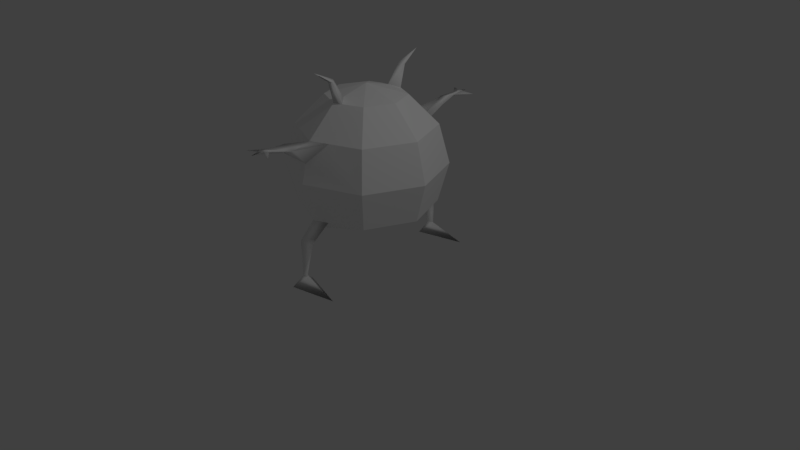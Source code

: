 # Source: zago1-3.blend  (saved by Blender 2.79.0; exported with 4.5.12 LTS)
import bpy
from mathutils import Matrix  # noqa: F401  (used for matrix-valued properties, if any)

bpy.ops.wm.read_factory_settings(use_empty=True)
scene = bpy.context.scene
scene.name = 'Scene'

# ---- collections
col_collection_1 = bpy.data.collections.new('Collection 1'); scene.collection.children.link(col_collection_1)

# ---- materials (node trees are filled in below, after node groups)
mat_lambert1 = bpy.data.materials.new('lambert1')
mat_lambert1.alpha_threshold = 0.0
mat_lambert1.use_transparent_shadow = False
mat_lambert1.diffuse_color = (1.0, 1.0, 1.0, 1.0)
mat_lambert1.roughness = 0.5

# ---- material node trees

# ---- world
world_world = bpy.data.worlds.new('World'); scene.world = world_world
world_world.color = (0.05088, 0.05088, 0.05088)
world_world.use_sun_shadow = False
world_world.sun_shadow_jitter_overblur = 0.0
world_world.cycles.sampling_method = 'MANUAL'

# ---- cameras
cam_camera = bpy.data.cameras.new('Camera')
cam_camera.clip_end = 100.0
cam_camera.lens = 35.0
cam_camera.sensor_width = 32.0
cam_camera.sensor_height = 18.0
cam_camera.ortho_scale = 7.314
cam_camera.dof.focus_distance = 0.0
cam_camera.dof.aperture_fstop = 128.0

# ---- lights
light_lamp = bpy.data.lights.new('Lamp', 'POINT')
light_lamp.transmission_factor = 0.0
light_lamp.cutoff_distance = 30.0
light_lamp.energy = 100.0
light_lamp.shadow_buffer_clip_start = 1.001
light_lamp.shadow_soft_size = 0.1
light_lamp.shadow_maximum_resolution = 0.006
light_lamp.use_absolute_resolution = True

# ---- meshes
me_x = bpy.data.meshes.new('未命名')
me_x.from_pydata([(0.6124, 0.7753, -0.6124), (0.0, 0.7753, -0.866), (-0.6124, 0.7753, -0.6124), (-0.866, 0.7753, 0.0), (-0.6124, 0.7753, 0.6124), (0.0, 0.7753, 0.866), (0.6124, 0.7753, 0.6124), (0.866, 0.7753, 0.0), (0.7071, 1.275, -0.7071), (0.0, 1.275, -1.0), (-0.7071, 1.275, -0.7071), (-1.0, 1.275, 0.0), (-0.7071, 1.275, 0.7071), (0.0, 1.275, 1.0), (0.7071, 1.275, 0.7071), (1.0, 1.275, 0.0), (0.6124, 1.775, -0.6124), (0.0, 1.775, -0.866), (-0.6124, 1.775, -0.6124), (-0.866, 1.775, 0.0), (-0.6124, 1.775, 0.6124), (0.0, 1.775, 0.866), (0.6124, 1.775, 0.6124), (0.866, 1.775, 0.0), (0.3536, 2.141, -0.3536), (0.0, 2.141, -0.5), (-0.3536, 2.141, -0.3536), (-0.5, 2.141, 0.0), (-0.3536, 2.141, 0.3536), (0.0, 2.141, 0.5), (0.3536, 2.141, 0.3536), (0.5, 2.141, 0.0), (0.0, 0.4084, 0.0), (0.0, 2.275, 0.0), (0.0, 2.181, -0.35), (0.1061, 2.141, -0.4561), (0.0, 2.181, 0.35), (0.1061, 2.141, 0.4561), (0.03536, 2.554, -0.7859), (0.03536, 2.554, 0.7859), (0.01768, 2.425, -0.5046), (0.07071, 2.405, -0.5577), (0.01768, 2.405, -0.5796), (0.01768, 2.425, 0.5046), (0.07071, 2.405, 0.5577), (0.01768, 2.405, 0.5796), (0.0, 1.515, 0.9357), (0.2271, 1.775, 0.772), (0.0, 1.515, -0.9357), (0.2271, 1.775, -0.772), (0.04593, 1.831, -1.689), (0.04593, 1.831, 1.689), (0.02296, 1.842, -1.226), (0.1148, 1.768, -1.188), (0.02296, 1.742, -1.253), (0.02296, 1.842, 1.226), (0.1148, 1.768, 1.188), (0.02296, 1.742, 1.253), (0.03445, 1.85, -1.458), (0.04792, 1.815, -1.459), (0.03445, 1.8, -1.471), (0.03445, 1.85, 1.458), (0.04792, 1.815, 1.459), (0.03445, 1.8, 1.471), (0.2447, 1.836, -1.61), (0.2447, 1.836, 1.61), (-0.1134, 1.836, -1.638), (-0.1134, 1.836, 1.638), (0.08937, 1.856, -1.556), (0.08937, 1.856, 1.556), (0.02219, 1.856, -1.562), (0.02219, 1.856, 1.562), (0.03397, 1.85, -1.458), (0.03397, 1.85, 1.458), (0.1837, 0.7753, -0.7899), (0.0, 0.6289, -0.7196), (0.1837, 0.7753, 0.7899), (0.0, 0.6289, 0.7196), (0.5842, 0.0, -1.082), (0.5842, 0.0, 1.082), (-0.02053, 0.5616, -1.05), (0.1583, 0.5616, -1.012), (-0.02053, 0.419, -0.9773), (-0.02053, 0.5616, 1.05), (0.1583, 0.5616, 1.012), (-0.02053, 0.419, 0.9773), (0.09501, 0.1241, -1.068), (0.03264, 0.1241, -1.076), (0.02624, 0.1241, -1.033), (0.09501, 0.1241, 1.068), (0.03264, 0.1241, 1.076), (0.02624, 0.1241, 1.033), (0.003415, 0.0, -1.22), (-0.01101, 0.0, -0.9096), (0.003415, 0.0, 1.22), (-0.01101, 0.0, 0.9096)], [], [(82, 80, 87, 88), (2, 1, 75, 32), (3, 2, 32), (4, 3, 32), (77, 5, 4, 32), (6, 76, 77, 32), (7, 6, 32), (0, 7, 32), (0, 74, 1, 9, 8), (1, 2, 10, 9), (2, 3, 11, 10), (3, 4, 12, 11), (4, 5, 13, 12), (5, 76, 6, 14, 13), (6, 7, 15, 14), (7, 0, 8, 15), (8, 9, 48, 49, 16), (9, 10, 18, 17, 48), (10, 11, 19, 18), (11, 12, 20, 19), (12, 13, 46, 21, 20), (21, 55, 56, 47), (14, 15, 23, 22), (15, 8, 16, 23), (16, 49, 17, 25, 35, 24), (17, 18, 26, 25), (18, 19, 27, 26), (19, 20, 28, 27), (20, 21, 29, 28), (21, 47, 22, 30, 37, 29), (22, 23, 31, 30), (23, 16, 24, 31), (41, 42, 38), (25, 26, 33, 34), (26, 27, 33), (27, 28, 33), (28, 29, 36, 33), (36, 37, 30, 33), (30, 31, 33), (31, 24, 33), (24, 35, 34, 33), (36, 43, 44, 37), (29, 45, 43, 36), (42, 40, 38), (40, 41, 38), (29, 37, 44, 45), (34, 35, 41, 40), (35, 25, 42, 41), (34, 40, 42, 25), (44, 43, 39), (45, 44, 39), (43, 45, 39), (52, 58, 60, 54), (60, 50, 68), (46, 57, 55, 21), (72, 70, 66), (46, 47, 56, 57), (49, 53, 52, 17), (48, 54, 53, 49), (17, 52, 54, 48), (56, 55, 61, 62), (57, 56, 62, 63), (55, 57, 63, 61), (52, 53, 59, 58), (53, 54, 60, 59), (62, 61, 73, 69), (63, 62, 65), (71, 63, 51), (60, 58, 72, 66), (60, 66, 70), (61, 63, 67, 73), (68, 59, 64), (71, 73, 67), (70, 68, 50), (62, 69, 65), (60, 70, 50), (67, 63, 71), (60, 64, 59), (63, 65, 69), (60, 68, 64), (63, 69, 51), (13, 14, 22, 47, 46), (75, 74, 0, 32), (5, 83, 84, 76), (86, 88, 93, 78), (77, 85, 83, 5), (80, 81, 86, 87), (76, 84, 85, 77), (74, 81, 80, 1), (74, 75, 82, 81), (1, 80, 82, 75), (89, 90, 94, 79), (85, 84, 89, 91), (94, 95, 79), (87, 86, 78, 92), (88, 87, 92, 93), (84, 83, 90, 89), (83, 85, 91, 90), (81, 82, 88, 86), (91, 89, 79, 95), (93, 92, 78), (90, 91, 95, 94), (58, 59, 68, 72), (69, 73, 71), (72, 68, 70), (69, 71, 51)])
me_x.polygons.foreach_set('use_smooth', [True] * 106)
_k = set([(0, 7), (0, 8), (0, 32), (0, 74), (1, 2), (1, 9), (1, 74), (1, 75), (2, 3), (2, 10), (2, 32), (3, 4), (3, 11), (3, 32), (4, 5), (4, 12), (4, 32), (5, 13), (5, 76), (5, 77), (6, 7), (6, 14), (6, 32), (6, 76), (7, 15), (7, 32), (8, 9), (8, 15), (8, 16), (9, 10), (9, 48), (10, 11), (10, 18), (11, 12), (11, 19), (12, 13), (12, 20), (13, 14), (13, 46), (14, 15), (14, 22), (15, 23), (16, 23), (16, 24), (16, 49), (17, 18), (17, 25), (17, 48), (17, 49), (18, 19), (18, 26), (19, 20), (19, 27), (20, 21), (20, 28), (21, 29), (21, 46), (21, 47), (22, 23), (22, 30), (22, 47), (23, 31), (24, 31), (24, 33), (24, 35), (25, 26), (25, 34), (25, 35), (26, 27), (26, 33), (27, 28), (27, 33), (28, 29), (28, 33), (29, 36), (29, 37), (30, 31), (30, 33), (30, 37), (31, 33), (32, 75), (32, 77), (33, 34), (33, 36)])
me_x.attributes.new('sharp_edge', 'BOOLEAN', 'EDGE').data.foreach_set('value', [ (min(e.vertices), max(e.vertices)) in _k for e in me_x.edges])
_uv = me_x.uv_layers.new(name='map1')
_uv.uv.foreach_set('vector', [0.1203, 0.2917, 0.1203, 0.325, 0.1166, 0.3183, 0.117, 0.3093, 0.25, 0.3333, 0.125, 0.3333, 0.125, 0.2667, 0.1875, 0.0, 0.375, 0.3333, 0.25, 0.3333, 0.3125, 0.0, 0.5, 0.3333, 0.375, 0.3333, 0.4375, 0.0, 0.625, 0.2667, 0.625, 0.3333, 0.5, 0.3333, 0.5625, 0.0, 0.75, 0.3333, 0.6625, 0.3333, 0.625, 0.2667, 0.6875, 0.0, 0.875, 0.3333, 0.75, 0.3333, 0.8125, 0.0, 1.0, 0.3333, 0.875, 0.3333, 0.9375, 0.0, 0.0, 0.3333, 0.0875, 0.3333, 0.125, 0.3333, 0.125, 0.5, 0.0, 0.5, 0.125, 0.3333, 0.25, 0.3333, 0.25, 0.5, 0.125, 0.5, 0.25, 0.3333, 0.375, 0.3333, 0.375, 0.5, 0.25, 0.5, 0.375, 0.3333, 0.5, 0.3333, 0.5, 0.5, 0.375, 0.5, 0.5, 0.3333, 0.625, 0.3333, 0.625, 0.5, 0.5, 0.5, 0.625, 0.3333, 0.6625, 0.3333, 0.75, 0.3333, 0.75, 0.5, 0.625, 0.5, 0.75, 0.3333, 0.875, 0.3333, 0.875, 0.5, 0.75, 0.5, 0.875, 0.3333, 1.0, 0.3333, 1.0, 0.5, 0.875, 0.5, 0.0, 0.5, 0.125, 0.5, 0.1237, 0.5792, 0.07613, 0.6678, 0.0, 0.6667, 0.125, 0.5, 0.25, 0.5, 0.25, 0.6667, 0.125, 0.6667, 0.1237, 0.5792, 0.25, 0.5, 0.375, 0.5, 0.375, 0.6667, 0.25, 0.6667, 0.375, 0.5, 0.5, 0.5, 0.5, 0.6667, 0.375, 0.6667, 0.5, 0.5, 0.625, 0.5, 0.6263, 0.5792, 0.625, 0.6667, 0.5, 0.6667, 0.625, 0.6667, 0.6297, 0.6583, 0.6484, 0.6583, 0.6739, 0.6678, 0.75, 0.5, 0.875, 0.5, 0.875, 0.6667, 0.75, 0.6667, 0.875, 0.5, 1.0, 0.5, 1.0, 0.6667, 0.875, 0.6667, 0.0, 0.6667, 0.07613, 0.6678, 0.125, 0.6667, 0.125, 0.8333, 0.0875, 0.8333, 0.0, 0.8333, 0.125, 0.6667, 0.25, 0.6667, 0.25, 0.8333, 0.125, 0.8333, 0.25, 0.6667, 0.375, 0.6667, 0.375, 0.8333, 0.25, 0.8333, 0.375, 0.6667, 0.5, 0.6667, 0.5, 0.8333, 0.375, 0.8333, 0.5, 0.6667, 0.625, 0.6667, 0.625, 0.8333, 0.5, 0.8333, 0.625, 0.6667, 0.6739, 0.6678, 0.75, 0.6667, 0.75, 0.8333, 0.6625, 0.8333, 0.625, 0.8333, 0.75, 0.6667, 0.875, 0.6667, 0.875, 0.8333, 0.75, 0.8333, 0.875, 0.6667, 1.0, 0.6667, 1.0, 0.8333, 0.875, 0.8333, 0.09687, 0.8417, 0.1156, 0.8417, 0.1063, 0.85, 0.125, 0.8333, 0.25, 0.8333, 0.1875, 1.0, 0.1437, 0.8833, 0.25, 0.8333, 0.375, 0.8333, 0.3125, 1.0, 0.375, 0.8333, 0.5, 0.8333, 0.4375, 1.0, 0.5, 0.8333, 0.625, 0.8333, 0.6062, 0.8833, 0.5625, 1.0, 0.6438, 0.8833, 0.6625, 0.8333, 0.75, 0.8333, 0.6875, 1.0, 0.75, 0.8333, 0.875, 0.8333, 0.8125, 1.0, 0.875, 0.8333, 1.0, 0.8333, 0.9375, 1.0, 0.0, 0.8333, 0.0875, 0.8333, 0.1063, 0.8833, 0.0625, 1.0, 0.6438, 0.8833, 0.6438, 0.8667, 0.6531, 0.8417, 0.6625, 0.8333, 0.625, 0.8333, 0.6344, 0.8417, 0.6438, 0.8667, 0.6438, 0.8833, 0.1156, 0.8417, 0.1063, 0.8667, 0.1063, 0.85, 0.1063, 0.8667, 0.09687, 0.8417, 0.1063, 0.85, 0.625, 0.8333, 0.6625, 0.8333, 0.6531, 0.8417, 0.6344, 0.8417, 0.1063, 0.8833, 0.0875, 0.8333, 0.09687, 0.8417, 0.1063, 0.8667, 0.0875, 0.8333, 0.125, 0.8333, 0.1156, 0.8417, 0.09687, 0.8417, 0.1063, 0.8833, 0.1063, 0.8667, 0.1156, 0.8417, 0.125, 0.8333, 0.6531, 0.8417, 0.6438, 0.8667, 0.6438, 0.85, 0.6344, 0.8417, 0.6531, 0.8417, 0.6438, 0.85, 0.6438, 0.8667, 0.6344, 0.8417, 0.6438, 0.85, 0.1203, 0.6583, 0.118, 0.6542, 0.118, 0.6375, 0.1203, 0.625, 0.118, 0.6375, 0.1156, 0.65, 0.1139, 0.651, 0.6263, 0.5792, 0.6297, 0.625, 0.6297, 0.6583, 0.625, 0.6667, 0.118, 0.6542, 0.1162, 0.651, 0.1168, 0.6521, 0.6263, 0.5792, 0.6739, 0.6678, 0.6484, 0.6583, 0.6297, 0.625, 0.07613, 0.6678, 0.1016, 0.6583, 0.1203, 0.6583, 0.125, 0.6667, 0.1237, 0.5792, 0.1203, 0.625, 0.1016, 0.6583, 0.07613, 0.6678, 0.125, 0.6667, 0.1203, 0.6583, 0.1203, 0.625, 0.1237, 0.5792, 0.6484, 0.6583, 0.6297, 0.6583, 0.632, 0.6542, 0.6414, 0.6542, 0.6297, 0.625, 0.6484, 0.6583, 0.6414, 0.6542, 0.632, 0.6375, 0.6297, 0.6583, 0.6297, 0.625, 0.632, 0.6375, 0.632, 0.6542, 0.1203, 0.6583, 0.1016, 0.6583, 0.1086, 0.6542, 0.118, 0.6542, 0.1016, 0.6583, 0.1203, 0.625, 0.118, 0.6375, 0.1086, 0.6542, 0.6414, 0.6542, 0.632, 0.6542, 0.632, 0.6542, 0.6361, 0.651, 0.632, 0.6375, 0.6414, 0.6542, 0.6379, 0.6521, 0.6338, 0.651, 0.632, 0.6375, 0.6344, 0.65, 0.118, 0.6375, 0.118, 0.6542, 0.118, 0.6542, 0.1168, 0.6521, 0.118, 0.6375, 0.1168, 0.6521, 0.1162, 0.651, 0.632, 0.6542, 0.632, 0.6375, 0.6332, 0.6521, 0.632, 0.6542, 0.1139, 0.651, 0.1086, 0.6542, 0.1121, 0.6521, 0.6338, 0.651, 0.632, 0.6542, 0.6332, 0.6521, 0.1162, 0.651, 0.1139, 0.651, 0.1156, 0.65, 0.6414, 0.6542, 0.6361, 0.651, 0.6379, 0.6521, 0.118, 0.6375, 0.1162, 0.651, 0.1156, 0.65, 0.6332, 0.6521, 0.632, 0.6375, 0.6338, 0.651, 0.118, 0.6375, 0.1121, 0.6521, 0.1086, 0.6542, 0.632, 0.6375, 0.6379, 0.6521, 0.6361, 0.651, 0.118, 0.6375, 0.1139, 0.651, 0.1121, 0.6521, 0.632, 0.6375, 0.6361, 0.651, 0.6344, 0.65, 0.625, 0.5, 0.75, 0.5, 0.75, 0.6667, 0.6739, 0.6678, 0.6263, 0.5792, 0.125, 0.2667, 0.0875, 0.3333, 0.0, 0.3333, 0.0625, 0.0, 0.625, 0.3333, 0.6297, 0.325, 0.6484, 0.325, 0.6625, 0.3333, 0.1128, 0.3183, 0.117, 0.3093, 0.1169, 0.31, 0.1156, 0.3167, 0.625, 0.2667, 0.6297, 0.2917, 0.6297, 0.325, 0.625, 0.3333, 0.1203, 0.325, 0.1016, 0.325, 0.1128, 0.3183, 0.1166, 0.3183, 0.6625, 0.3333, 0.6484, 0.325, 0.6297, 0.2917, 0.625, 0.2667, 0.0875, 0.3333, 0.1016, 0.325, 0.1203, 0.325, 0.125, 0.3333, 0.0875, 0.3333, 0.125, 0.2667, 0.1203, 0.2917, 0.1016, 0.325, 0.125, 0.3333, 0.1203, 0.325, 0.1203, 0.2917, 0.125, 0.2667, 0.6372, 0.3183, 0.6334, 0.3183, 0.6335, 0.3182, 0.6344, 0.3167, 0.6297, 0.2917, 0.6484, 0.325, 0.6372, 0.3183, 0.633, 0.3093, 0.6335, 0.3182, 0.6331, 0.31, 0.6344, 0.3167, 0.1166, 0.3183, 0.1128, 0.3183, 0.1156, 0.3167, 0.1165, 0.3182, 0.117, 0.3093, 0.1166, 0.3183, 0.1165, 0.3182, 0.1169, 0.31, 0.6484, 0.325, 0.6297, 0.325, 0.6334, 0.3183, 0.6372, 0.3183, 0.6297, 0.325, 0.6297, 0.2917, 0.633, 0.3093, 0.6334, 0.3183, 0.1016, 0.325, 0.1203, 0.2917, 0.117, 0.3093, 0.1128, 0.3183, 0.633, 0.3093, 0.6372, 0.3183, 0.6344, 0.3167, 0.6331, 0.31, 0.1169, 0.31, 0.1165, 0.3182, 0.1156, 0.3167, 0.6334, 0.3183, 0.633, 0.3093, 0.6331, 0.31, 0.6335, 0.3182, 0.118, 0.6542, 0.1086, 0.6542, 0.1139, 0.651, 0.118, 0.6542, 0.6361, 0.651, 0.632, 0.6542, 0.6338, 0.651, 0.118, 0.6542, 0.1139, 0.651, 0.1162, 0.651, 0.6361, 0.651, 0.6338, 0.651, 0.6344, 0.65])
me_x.materials.append(mat_lambert1)
me_x.use_remesh_preserve_volume = False
me_x.use_remesh_preserve_attributes = False
me_x.use_mirror_vertex_groups = False
me_x.update()
me_x.normals_split_custom_set([tuple(v) for v in zip(*[iter([-0.2809, -0.4828, 0.8295, -0.5405, 0.3515, -0.7644, -0.2697, 0.4664, -0.8424, -0.2088, 0.4634, 0.8612, -0.2826, -0.8307, -0.4796, -0.2826, -0.8307, -0.4796, -0.2826, -0.8307, -0.4796, -0.2826, -0.8307, -0.4796, -0.4896, -0.848, -0.2028, -0.4896, -0.848, -0.2028, -0.4896, -0.848, -0.2028, -0.4896, -0.848, 0.2028, -0.4896, -0.848, 0.2028, -0.4896, -0.848, 0.2028, -0.2826, -0.8307, 0.4796, -0.2826, -0.8307, 0.4796, -0.2826, -0.8307, 0.4796, -0.2826, -0.8307, 0.4796, 0.2821, -0.8389, 0.4654, 0.3738, -0.8153, 0.4423, 0.2658, -0.9022, 0.3396, 0.2821, -0.8389, 0.4654, 0.4896, -0.848, 0.2028, 0.4896, -0.848, 0.2028, 0.4896, -0.848, 0.2028, 0.4896, -0.848, -0.2028, 0.4896, -0.848, -0.2028, 0.4896, -0.848, -0.2028, 0.3715, -0.2403, -0.8968, 0.3715, -0.2403, -0.8968, 0.3715, -0.2403, -0.8968, 0.3715, -0.2403, -0.8968, 0.3715, -0.2403, -0.8968, -0.3715, -0.2403, -0.8968, -0.3715, -0.2403, -0.8968, -0.3715, -0.2403, -0.8968, -0.3715, -0.2403, -0.8968, -0.8968, -0.2403, -0.3715, -0.8968, -0.2403, -0.3715, -0.8968, -0.2403, -0.3715, -0.8968, -0.2403, -0.3715, -0.8968, -0.2403, 0.3715, -0.8968, -0.2403, 0.3715, -0.8968, -0.2403, 0.3715, -0.8968, -0.2403, 0.3715, -0.3715, -0.2403, 0.8968, -0.3715, -0.2403, 0.8968, -0.3715, -0.2403, 0.8968, -0.3715, -0.2403, 0.8968, 0.3715, -0.2403, 0.8968, 0.3715, -0.2403, 0.8968, 0.3715, -0.2403, 0.8968, 0.3715, -0.2403, 0.8968, 0.3715, -0.2403, 0.8968, 0.8968, -0.2403, 0.3715, 0.8968, -0.2403, 0.3715, 0.8968, -0.2403, 0.3715, 0.8968, -0.2403, 0.3715, 0.8968, -0.2403, -0.3715, 0.8968, -0.2403, -0.3715, 0.8968, -0.2403, -0.3715, 0.8968, -0.2403, -0.3715, 0.3715, 0.2403, -0.8968, 0.3715, 0.2403, -0.8968, 0.3763, 0.1402, -0.9158, 0.4374, 0.2303, -0.8693, 0.3715, 0.2403, -0.8968, -0.3715, 0.2403, -0.8968, -0.3715, 0.2403, -0.8968, -0.3715, 0.2403, -0.8968, -0.3715, 0.2403, -0.8968, -0.3715, 0.2403, -0.8968, -0.8968, 0.2403, -0.3715, -0.8968, 0.2403, -0.3715, -0.8968, 0.2403, -0.3715, -0.8968, 0.2403, -0.3715, -0.8968, 0.2403, 0.3715, -0.8968, 0.2403, 0.3715, -0.8968, 0.2403, 0.3715, -0.8968, 0.2403, 0.3715, -0.3715, 0.2403, 0.8968, -0.3715, 0.2403, 0.8968, -0.3715, 0.2403, 0.8968, -0.3715, 0.2403, 0.8968, -0.3715, 0.2403, 0.8968, -0.5664, 0.8241, 0.003303, -0.7056, 0.7078, 0.03271, 0.9654, -0.0226, 0.2597, 0.4374, 0.2303, 0.8693, 0.8968, 0.2403, 0.3715, 0.8968, 0.2403, 0.3715, 0.8968, 0.2403, 0.3715, 0.8968, 0.2403, 0.3715, 0.8968, 0.2403, -0.3715, 0.8968, 0.2403, -0.3715, 0.8968, 0.2403, -0.3715, 0.8968, 0.2403, -0.3715, 0.2811, 0.6786, -0.6786, 0.2811, 0.6786, -0.6786, 0.2811, 0.6786, -0.6786, 0.2811, 0.6786, -0.6786, 0.2811, 0.6786, -0.6786, 0.2811, 0.6786, -0.6786, -0.2811, 0.6786, -0.6786, -0.2811, 0.6786, -0.6786, -0.2811, 0.6786, -0.6786, -0.2811, 0.6786, -0.6786, -0.6786, 0.6786, -0.2811, -0.6786, 0.6786, -0.2811, -0.6786, 0.6786, -0.2811, -0.6786, 0.6786, -0.2811, -0.6786, 0.6786, 0.2811, -0.6786, 0.6786, 0.2811, -0.6786, 0.6786, 0.2811, -0.6786, 0.6786, 0.2811, -0.2811, 0.6786, 0.6786, -0.2811, 0.6786, 0.6786, -0.2811, 0.6786, 0.6786, -0.2811, 0.6786, 0.6786, 0.2811, 0.6786, 0.6786, 0.2811, 0.6786, 0.6786, 0.2811, 0.6786, 0.6786, 0.2811, 0.6786, 0.6786, 0.2811, 0.6786, 0.6786, 0.2811, 0.6786, 0.6786, 0.6786, 0.6786, 0.2811, 0.6786, 0.6786, 0.2811, 0.6786, 0.6786, 0.2811, 0.6786, 0.6786, 0.2811, 0.6786, 0.6786, -0.2811, 0.6786, 0.6786, -0.2811, 0.6786, 0.6786, -0.2811, 0.6786, 0.6786, -0.2811, 0.9835, 0.1762, -0.04144, -0.7577, -0.2443, -0.6052, 0.4458, 0.8948, 0.02236, -0.1066, 0.9604, -0.2573, -0.1066, 0.9604, -0.2573, -0.1066, 0.9604, -0.2573, -0.1066, 0.9604, -0.2573, -0.2573, 0.9604, -0.1066, -0.2573, 0.9604, -0.1066, -0.2573, 0.9604, -0.1066, -0.2573, 0.9604, 0.1066, -0.2573, 0.9604, 0.1066, -0.2573, 0.9604, 0.1066, -0.1066, 0.9604, 0.2573, -0.1066, 0.9604, 0.2573, -0.1066, 0.9604, 0.2573, -0.1066, 0.9604, 0.2573, 0.06554, 0.991, 0.1165, 0.3577, 0.9073, 0.2212, 0.1066, 0.9604, 0.2573, 0.1066, 0.9604, 0.2573, 0.2573, 0.9604, 0.1066, 0.2573, 0.9604, 0.1066, 0.2573, 0.9604, 0.1066, 0.2573, 0.9604, -0.1066, 0.2573, 0.9604, -0.1066, 0.2573, 0.9604, -0.1066, 0.1066, 0.9604, -0.2573, 0.3577, 0.9073, -0.2212, 0.06554, 0.991, -0.1165, 0.1066, 0.9604, -0.2573, 0.06554, 0.991, 0.1165, -0.3311, 0.593, -0.734, 0.9835, 0.1762, 0.04143, 0.3577, 0.9073, 0.2212, -0.7214, -0.1555, 0.6748, -0.7577, -0.2443, 0.6052, -0.3311, 0.593, -0.734, 0.06554, 0.991, 0.1165, -0.7577, -0.2443, -0.6052, -0.3311, 0.593, 0.734, 0.4458, 0.8948, 0.02236, -0.3311, 0.593, 0.734, 0.9835, 0.1762, -0.04144, 0.4458, 0.8948, 0.02236, -0.7214, -0.1555, 0.6748, 0.3577, 0.9073, 0.2212, 0.9835, 0.1762, 0.04143, -0.7577, -0.2443, 0.6052, 0.06554, 0.991, -0.1165, 0.3577, 0.9073, -0.2212, 0.9835, 0.1762, -0.04144, -0.3311, 0.593, 0.734, 0.3577, 0.9073, -0.2212, -0.7214, -0.1555, -0.6748, -0.7577, -0.2443, -0.6052, 0.9835, 0.1762, -0.04144, 0.06554, 0.991, -0.1165, -0.3311, 0.593, 0.734, -0.7577, -0.2443, -0.6052, -0.7214, -0.1555, -0.6748, 0.9835, 0.1762, 0.04143, -0.3311, 0.593, -0.734, 0.4459, 0.8948, -0.02233, -0.7577, -0.2443, 0.6052, 0.9835, 0.1762, 0.04143, 0.4459, 0.8948, -0.02233, -0.3311, 0.593, -0.734, -0.7577, -0.2443, 0.6052, 0.4459, 0.8948, -0.02233, -0.7056, 0.7078, -0.03271, -0.5337, 0.8189, 0.2109, -0.5997, -0.7939, -0.101, -0.514, -0.7616, -0.3946, -0.5997, -0.7939, -0.101, 0.4192, -0.7395, -0.5267, 0.9017, 0.04508, -0.43, 0.3763, 0.1402, 0.9158, -0.514, -0.7616, 0.3946, -0.7056, 0.7078, 0.03271, -0.5664, 0.8241, 0.003303, -0.6052, 0.2356, 0.7604, -0.4975, 0.6331, -0.5931, -0.1612, -0.3325, -0.9292, 0.3763, 0.1402, 0.9158, 0.4374, 0.2303, 0.8693, 0.9654, -0.0226, 0.2597, -0.514, -0.7616, 0.3946, 0.4374, 0.2303, -0.8693, 0.9654, -0.02261, -0.2597, -0.7056, 0.7078, -0.03271, -0.5664, 0.8241, -0.003303, 0.3763, 0.1402, -0.9158, -0.514, -0.7616, -0.3946, 0.9654, -0.02261, -0.2597, 0.4374, 0.2303, -0.8693, -0.5664, 0.8241, -0.003303, -0.7056, 0.7078, -0.03271, -0.514, -0.7616, -0.3946, 0.3763, 0.1402, -0.9158, 0.9654, -0.0226, 0.2597, -0.7056, 0.7078, 0.03271, -0.5338, 0.8189, -0.2109, 0.9989, -0.03698, 0.02948, -0.514, -0.7616, 0.3946, 0.9654, -0.0226, 0.2597, 0.9989, -0.03698, 0.02948, -0.5997, -0.7939, 0.101, -0.7056, 0.7078, 0.03271, -0.514, -0.7616, 0.3946, -0.5997, -0.7939, 0.101, -0.5338, 0.8189, -0.2109, -0.7056, 0.7078, -0.03271, 0.9654, -0.02261, -0.2597, 0.9989, -0.037, -0.02949, -0.5337, 0.8189, 0.2109, 0.9654, -0.02261, -0.2597, -0.514, -0.7616, -0.3946, -0.5997, -0.7939, -0.101, 0.9989, -0.037, -0.02949, 0.9989, -0.03698, 0.02948, -0.5338, 0.8189, -0.2109, -0.6052, 0.2356, -0.7604, 0.9017, 0.04508, 0.43, -0.5997, -0.7939, 0.101, 0.9989, -0.03698, 0.02948, 0.09767, 0.7956, 0.5979, -0.4975, 0.6331, 0.5931, -0.5997, -0.7939, 0.101, 0.4187, -0.7398, 0.5267, -0.5997, -0.7939, -0.101, -0.5337, 0.8189, 0.2109, -0.6052, 0.2356, 0.7604, -0.1612, -0.3325, -0.9292, -0.5997, -0.7939, -0.101, -0.1612, -0.3325, -0.9292, -0.4975, 0.6331, -0.5931, -0.5338, 0.8189, -0.2109, -0.5997, -0.7939, 0.101, -0.1612, -0.3325, 0.9292, -0.6052, 0.2356, -0.7604, 0.9017, 0.04508, -0.43, 0.9989, -0.037, -0.02949, 0.09815, 0.7963, -0.5969, -0.4975, 0.6331, 0.5931, -0.6052, 0.2356, -0.7604, -0.1612, -0.3325, 0.9292, -0.4975, 0.6331, -0.5931, 0.9017, 0.04508, -0.43, 0.4192, -0.7395, -0.5267, 0.9989, -0.03698, 0.02948, 0.9017, 0.04508, 0.43, 0.09767, 0.7956, 0.5979, -0.5997, -0.7939, -0.101, -0.4975, 0.6331, -0.5931, 0.4192, -0.7395, -0.5267, -0.1612, -0.3325, 0.9292, -0.5997, -0.7939, 0.101, -0.4975, 0.6331, 0.5931, -0.5997, -0.7939, -0.101, 0.09815, 0.7963, -0.5969, 0.9989, -0.037, -0.02949, -0.5997, -0.7939, 0.101, 0.09767, 0.7956, 0.5979, 0.9017, 0.04508, 0.43, -0.5997, -0.7939, -0.101, 0.9017, 0.04508, -0.43, 0.09815, 0.7963, -0.5969, -0.5997, -0.7939, 0.101, 0.9017, 0.04508, 0.43, 0.4187, -0.7398, 0.5267, 0.3715, 0.2403, 0.8968, 0.3715, 0.2403, 0.8968, 0.3715, 0.2403, 0.8968, 0.4374, 0.2303, 0.8693, 0.3763, 0.1402, 0.9158, 0.2658, -0.9022, -0.3396, 0.3738, -0.8153, -0.4423, 0.2821, -0.8389, -0.4654, 0.2821, -0.8389, -0.4654, -0.5167, 0.6133, 0.5975, -0.5405, 0.3515, 0.7644, 0.9508, -0.1544, 0.2686, 0.3738, -0.8153, 0.4423, 0.4172, 0.9042, -0.09127, -0.2088, 0.4634, 0.8612, -0.03255, -0.7864, 0.6168, 0.4129, -0.9107, 0.009669, 0.2658, -0.9022, 0.3396, -0.2809, -0.4828, -0.8295, -0.5405, 0.3515, 0.7644, -0.5167, 0.6133, 0.5975, -0.5405, 0.3515, -0.7644, 0.9508, -0.1544, -0.2686, 0.4172, 0.9042, -0.09127, -0.2697, 0.4664, -0.8424, 0.3738, -0.8153, 0.4423, 0.9508, -0.1544, 0.2686, -0.2809, -0.4828, -0.8295, 0.2658, -0.9022, 0.3396, 0.3738, -0.8153, -0.4423, 0.9508, -0.1544, -0.2686, -0.5405, 0.3515, -0.7644, -0.5167, 0.6133, -0.5975, 0.3738, -0.8153, -0.4423, 0.2658, -0.9022, -0.3396, -0.2809, -0.4828, 0.8295, 0.9508, -0.1544, -0.2686, -0.5167, 0.6133, -0.5975, -0.5405, 0.3515, -0.7644, -0.2809, -0.4828, 0.8295, 0.2658, -0.9022, -0.3396, 0.4172, 0.9042, 0.09127, -0.2697, 0.4665, 0.8424, -0.056, -0.8059, 0.5894, 0.4129, -0.9107, -0.009669, -0.2809, -0.4828, -0.8295, 0.9508, -0.1544, 0.2686, 0.4172, 0.9042, 0.09127, -0.2088, 0.4634, -0.8612, -0.056, -0.8059, 0.5894, -0.03255, -0.7864, -0.6168, 0.4129, -0.9107, -0.009669, -0.2697, 0.4664, -0.8424, 0.4172, 0.9042, -0.09127, 0.4129, -0.9107, 0.009669, -0.05597, -0.8059, -0.5895, -0.2088, 0.4634, 0.8612, -0.2697, 0.4664, -0.8424, -0.05597, -0.8059, -0.5895, -0.03255, -0.7864, 0.6168, 0.9508, -0.1544, 0.2686, -0.5405, 0.3515, 0.7644, -0.2697, 0.4665, 0.8424, 0.4172, 0.9042, 0.09127, -0.5405, 0.3515, 0.7644, -0.2809, -0.4828, -0.8295, -0.2088, 0.4634, -0.8612, -0.2697, 0.4665, 0.8424, 0.9508, -0.1544, -0.2686, -0.2809, -0.4828, 0.8295, -0.2088, 0.4634, 0.8612, 0.4172, 0.9042, -0.09127, -0.2088, 0.4634, -0.8612, 0.4172, 0.9042, 0.09127, 0.4129, -0.9107, -0.009669, -0.03255, -0.7864, -0.6168, -0.03255, -0.7864, 0.6168, -0.05597, -0.8059, -0.5895, 0.4129, -0.9107, 0.009669, -0.2697, 0.4665, 0.8424, -0.2088, 0.4634, -0.8612, -0.03255, -0.7864, -0.6168, -0.056, -0.8059, 0.5894, -0.5337, 0.8189, 0.2109, 0.9989, -0.037, -0.02949, 0.9017, 0.04508, -0.43, -0.6052, 0.2356, 0.7604, 0.9017, 0.04508, 0.43, -0.6052, 0.2356, -0.7604, -0.4975, 0.6331, 0.5931, -0.6052, 0.2356, 0.7604, 0.9017, 0.04508, -0.43, -0.4975, 0.6331, -0.5931, 0.9017, 0.04508, 0.43, -0.4975, 0.6331, 0.5931, 0.4187, -0.7398, 0.5267])] * 3)])
arm_armature = bpy.data.armatures.new('Armature')  # bones are not reproduced

# ---- objects
ob_armature = bpy.data.objects.new('Armature', arm_armature)
ob_psphere1 = bpy.data.objects.new('pSphere1', me_x)
ob_lamp = bpy.data.objects.new('Lamp', light_lamp)
ob_camera = bpy.data.objects.new('Camera', cam_camera)

# ---- transforms, parenting, visibility, modifiers, constraints
ob_armature.location = (0.0, 0.0, 0.0)
ob_armature.rotation_euler = (1.571, -0.0, 0.0)
ob_armature.lineart.crease_threshold = 0.0
ob_psphere1.parent = ob_armature
ob_psphere1.location = (0.0, 0.0, 0.0)
ob_psphere1.color = (0.8, 0.8, 0.8, 1.0)
ob_psphere1.lineart.crease_threshold = 0.0
_vg = ob_psphere1.vertex_groups.new(name='joint1')
for _i, _w in zip([0, 1, 2, 3, 4, 5, 6, 7, 8, 9, 10, 11, 12, 13, 14, 15, 16, 17, 18, 19, 20, 21, 22, 23, 24, 25, 26, 27, 28, 29, 30, 31, 32, 33, 34, 35, 36, 37, 38, 39, 40, 41, 42, 43, 44, 45, 46, 47, 48, 49, 64, 65, 74, 75, 76, 77, 80, 81, 82, 83, 84, 85, 92, 93, 94, 95], [1.0, 0.4836, 1.0, 1.0, 1.0, 0.4836, 1.0, 1.0, 1.0, 1.0, 1.0, 1.0, 1.0, 1.0, 1.0, 1.0, 1.0, 0.4781, 1.0, 1.0, 1.0, 0.4781, 1.0, 1.0, 1.0, 1.0, 1.0, 1.0, 1.0, 1.0, 1.0, 1.0, 1.0, 1.0, 1.0, 1.0, 1.0, 1.0, 1.0, 1.0, 1.0, 1.0, 1.0, 1.0, 1.0, 1.0, 0.496, 0.5174, 0.496, 0.5174, 0.002247, 0.002247, 0.5315, 0.4903, 0.5315, 0.4903, 0.00571, 0.02582, 0.001176, 0.00571, 0.02582, 0.001176, 0.002061, 0.003181, 0.002061, 0.003181]): _vg.add([_i], _w, 'REPLACE')
_vg = ob_psphere1.vertex_groups.new(name='joint2')
for _i, _w in zip([1, 74, 75, 80, 81, 82, 92, 93], [0.5011, 0.4636, 0.493, 0.5005, 0.5917, 0.2437, 0.01193, 0.0139]): _vg.add([_i], _w, 'REPLACE')
_vg = ob_psphere1.vertex_groups.new(name='joint3')
for _i, _w in zip([1, 74, 75, 80, 81, 82, 86, 87, 88, 92, 93], [0.01433, 0.004366, 0.01535, 0.4922, 0.3783, 0.7531, 0.01006, 0.5, 0.5092, 0.4891, 0.4885]): _vg.add([_i], _w, 'REPLACE')
_vg = ob_psphere1.vertex_groups.new(name='joint4')
for _i, _w in zip([75, 78, 80, 81, 82, 86, 87, 88, 92, 93], [0.001135, 0.5, 0.001467, 0.003628, 0.001976, 0.9899, 0.5, 0.4907, 0.4891, 0.4885]): _vg.add([_i], _w, 'REPLACE')
_vg = ob_psphere1.vertex_groups.new(name='joint5')
for _i, _w in zip([78, 92, 93], [0.5, 0.007773, 0.005923]): _vg.add([_i], _w, 'REPLACE')
_vg = ob_psphere1.vertex_groups.new(name='joint6')
for _i, _w in zip([17, 48, 49, 52, 53, 54, 64, 66], [0.5085, 0.4788, 0.4634, 0.488, 0.7958, 0.467, 0.02272, 0.00779]): _vg.add([_i], _w, 'REPLACE')
_vg = ob_psphere1.vertex_groups.new(name='joint7')
for _i, _w in zip([17, 48, 49, 52, 53, 54, 58, 59, 60, 64, 66, 68, 70, 72], [0.01135, 0.02034, 0.01484, 0.5086, 0.2027, 0.5305, 0.5336, 0.6134, 0.4844, 0.1791, 0.1103, 0.05856, 0.007034, 0.5249]): _vg.add([_i], _w, 'REPLACE')
_vg = ob_psphere1.vertex_groups.new(name='joint8')
for _i, _w in zip([17, 48, 49, 50, 52, 54, 58, 59, 60, 64, 66, 68, 70, 72], [0.00161, 0.003708, 0.003161, 0.5, 0.002772, 0.00206, 0.4664, 0.3865, 0.515, 0.4439, 0.496, 0.9212, 0.9906, 0.4751]): _vg.add([_i], _w, 'REPLACE')
_vg = ob_psphere1.vertex_groups.new(name='joint9')
for _i, _w in zip([48, 49, 50, 64, 66, 68, 70], [0.001222, 0.001115, 0.5, 0.3521, 0.3851, 0.01955, 0.002327]): _vg.add([_i], _w, 'REPLACE')
_vg = ob_psphere1.vertex_groups.new(name='joint10')
for _i, _w in zip([21, 46, 47, 55, 56, 57, 65, 67], [0.5085, 0.4788, 0.4634, 0.488, 0.7958, 0.467, 0.02272, 0.00779]): _vg.add([_i], _w, 'REPLACE')
_vg = ob_psphere1.vertex_groups.new(name='joint11')
for _i, _w in zip([21, 46, 47, 55, 56, 57, 61, 62, 63, 65, 67, 69, 71, 73], [0.01135, 0.02034, 0.01484, 0.5086, 0.2027, 0.5305, 0.5336, 0.6134, 0.4844, 0.1791, 0.1103, 0.05856, 0.007034, 0.5249]): _vg.add([_i], _w, 'REPLACE')
_vg = ob_psphere1.vertex_groups.new(name='joint12')
for _i, _w in zip([21, 46, 47, 51, 55, 57, 61, 62, 63, 65, 67, 69, 71, 73], [0.00161, 0.003708, 0.003161, 0.5, 0.002772, 0.00206, 0.4664, 0.3865, 0.515, 0.4439, 0.496, 0.9212, 0.9906, 0.4751]): _vg.add([_i], _w, 'REPLACE')
_vg = ob_psphere1.vertex_groups.new(name='joint13')
for _i, _w in zip([46, 47, 51, 65, 67, 69, 71], [0.001222, 0.001115, 0.5, 0.3521, 0.3851, 0.01955, 0.002327]): _vg.add([_i], _w, 'REPLACE')
_vg = ob_psphere1.vertex_groups.new(name='joint14')
for _i, _w in zip([5, 76, 77, 83, 84, 85, 94, 95], [0.5011, 0.4636, 0.493, 0.5005, 0.5917, 0.2437, 0.01193, 0.0139]): _vg.add([_i], _w, 'REPLACE')
_vg = ob_psphere1.vertex_groups.new(name='joint15')
for _i, _w in zip([5, 76, 77, 83, 84, 85, 89, 90, 91, 94, 95], [0.01433, 0.004366, 0.01535, 0.4922, 0.3783, 0.7531, 0.01006, 0.5, 0.5092, 0.4891, 0.4885]): _vg.add([_i], _w, 'REPLACE')
_vg = ob_psphere1.vertex_groups.new(name='joint16')
for _i, _w in zip([77, 79, 83, 84, 85, 89, 90, 91, 94, 95], [0.001135, 0.5, 0.001467, 0.003628, 0.001976, 0.9899, 0.5, 0.4907, 0.4891, 0.4885]): _vg.add([_i], _w, 'REPLACE')
_vg = ob_psphere1.vertex_groups.new(name='joint17')
for _i, _w in zip([79, 94, 95], [0.5, 0.007773, 0.005923]): _vg.add([_i], _w, 'REPLACE')
_m = ob_psphere1.modifiers.new('Armature', 'ARMATURE')
_m.object = ob_armature
ob_lamp.location = (4.076, 1.005, 5.904)
ob_lamp.rotation_euler = (0.6503, 0.05522, 1.866)
ob_lamp.lock_rotations_4d = False
ob_lamp.empty_display_type = 'ARROWS'
ob_lamp.color = (0.0, 0.0, 0.0, 0.0)
ob_lamp.lineart.crease_threshold = 0.0
ob_camera.location = (7.481, -6.508, 5.344)
ob_camera.rotation_euler = (1.109, 0.0, 0.8149)
ob_camera.lock_rotations_4d = False
ob_camera.empty_display_type = 'ARROWS'
ob_camera.color = (0.0, 0.0, 0.0, 0.0)
ob_camera.display_type = 'WIRE'
ob_camera.lineart.crease_threshold = 0.0

# ---- collection membership
col_collection_1.objects.link(ob_armature)
col_collection_1.objects.link(ob_psphere1)
col_collection_1.objects.link(ob_lamp)
col_collection_1.objects.link(ob_camera)

# ---- scene / render settings (as saved in the file)
scene.camera = ob_camera
scene.frame_start = 2; scene.frame_end = 13; scene.frame_set(0)
scene.render.engine = 'BLENDER_EEVEE_NEXT'
scene.render.resolution_percentage = 50
scene.render.dither_intensity = 0.0
scene.cycles.use_denoising = False
scene.cycles.samples = 128
scene.cycles.sampling_pattern = 'TABULATED_SOBOL'
scene.cycles.use_adaptive_sampling = False
scene.cycles.use_light_tree = False
scene.cycles.blur_glossy = 0.0
scene.cycles.sample_clamp_indirect = 0.0
scene.view_settings.view_transform = 'Standard'
bpy.context.view_layer.update()

